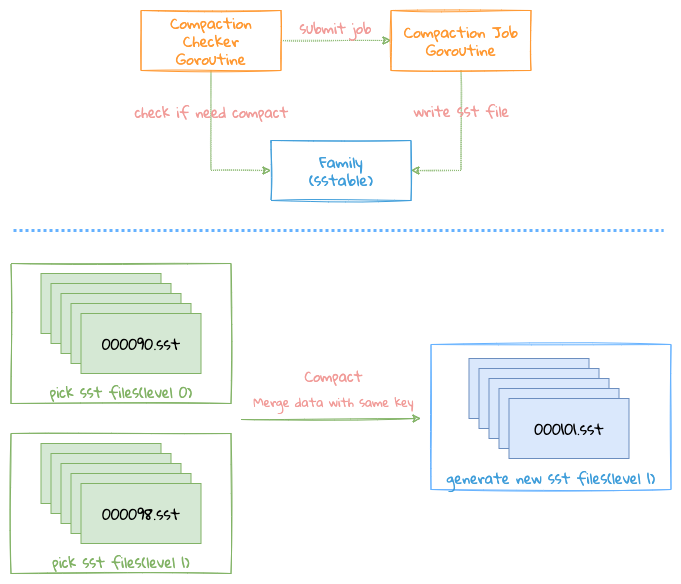

The diagram above was exported from draw.io. Its source (the exported page's mxGraphModel, read from the mxfile embedded in the PNG):
<mxGraphModel dx="946" dy="557" grid="1" gridSize="10" guides="1" tooltips="1" connect="1" arrows="1" fold="1" page="1" pageScale="1" pageWidth="827" pageHeight="1169" math="0" shadow="0">
  <root>
    <mxCell id="0" />
    <mxCell id="1" parent="0" />
    <mxCell id="WksHn54VV8rTVcLXrgxf-29" value="&lt;h1 style=&quot;font-size: 14px&quot;&gt;&lt;font style=&quot;font-size: 14px ; font-weight: normal&quot;&gt;Compact&lt;/font&gt;&lt;/h1&gt;&lt;h1 style=&quot;font-size: 12px&quot;&gt;&lt;span style=&quot;font-weight: normal&quot;&gt;&lt;font style=&quot;font-size: 12px&quot;&gt;Merge data w&lt;/font&gt;&lt;span&gt;ith same key&lt;/span&gt;&lt;/span&gt;&lt;/h1&gt;" style="text;html=1;strokeColor=none;fillColor=none;spacing=5;spacingTop=-20;whiteSpace=wrap;overflow=hidden;rounded=0;dashed=1;dashPattern=1 1;fontFamily=Gloria Hallelujah;fontSize=15;align=center;fontSource=https%3A%2F%2Ffonts.googleapis.com%2Fcss%3Ffamily%3DGloria%2BHallelujah;fontColor=#F19C99;" parent="1" vertex="1">
      <mxGeometry x="337.5" y="439" width="185" height="50" as="geometry" />
    </mxCell>
    <mxCell id="WksHn54VV8rTVcLXrgxf-1" value="pick sst files(level 0)" style="rounded=0;whiteSpace=wrap;html=1;fontFamily=Gloria Hallelujah;fontSize=14;fillColor=none;strokeColor=#82b366;strokeWidth=1;verticalAlign=bottom;fontSource=https%3A%2F%2Ffonts.googleapis.com%2Fcss%3Ffamily%3DGloria%2BHallelujah;sketch=1;fontColor=#82B366;" parent="1" vertex="1">
      <mxGeometry x="107.5" y="333" width="220" height="140" as="geometry" />
    </mxCell>
    <mxCell id="WksHn54VV8rTVcLXrgxf-2" style="edgeStyle=orthogonalEdgeStyle;rounded=0;orthogonalLoop=1;jettySize=auto;html=1;exitX=0.5;exitY=1;exitDx=0;exitDy=0;entryX=0;entryY=0.5;entryDx=0;entryDy=0;fontFamily=Gloria Hallelujah;fontSize=15;dashed=1;dashPattern=1 1;strokeWidth=1;strokeColor=#82B366;fontSource=https%3A%2F%2Ffonts.googleapis.com%2Fcss%3Ffamily%3DGloria%2BHallelujah;sketch=1;" parent="1" source="WksHn54VV8rTVcLXrgxf-6" target="WksHn54VV8rTVcLXrgxf-7" edge="1">
      <mxGeometry relative="1" as="geometry" />
    </mxCell>
    <mxCell id="WksHn54VV8rTVcLXrgxf-3" value="check if need compact" style="text;html=1;resizable=0;points=[];align=center;verticalAlign=middle;labelBackgroundColor=none;fontSize=14;fontFamily=Gloria Hallelujah;fontSource=https%3A%2F%2Ffonts.googleapis.com%2Fcss%3Ffamily%3DGloria%2BHallelujah;fontColor=#F19C99;" parent="WksHn54VV8rTVcLXrgxf-2" connectable="0" vertex="1">
      <mxGeometry x="-0.3412" y="2" relative="1" as="geometry">
        <mxPoint x="-2" y="-12" as="offset" />
      </mxGeometry>
    </mxCell>
    <mxCell id="WksHn54VV8rTVcLXrgxf-4" style="edgeStyle=orthogonalEdgeStyle;rounded=0;orthogonalLoop=1;jettySize=auto;html=1;exitX=1;exitY=0.5;exitDx=0;exitDy=0;entryX=0;entryY=0.5;entryDx=0;entryDy=0;fontFamily=Gloria Hallelujah;fontSize=15;strokeColor=#82B366;dashed=1;dashPattern=1 1;strokeWidth=1;fontSource=https%3A%2F%2Ffonts.googleapis.com%2Fcss%3Ffamily%3DGloria%2BHallelujah;sketch=1;" parent="1" source="WksHn54VV8rTVcLXrgxf-6" target="WksHn54VV8rTVcLXrgxf-10" edge="1">
      <mxGeometry relative="1" as="geometry" />
    </mxCell>
    <mxCell id="WksHn54VV8rTVcLXrgxf-5" value="submit job" style="text;html=1;resizable=0;points=[];align=center;verticalAlign=middle;labelBackgroundColor=none;fontSize=14;fontFamily=Gloria Hallelujah;fontSource=https%3A%2F%2Ffonts.googleapis.com%2Fcss%3Ffamily%3DGloria%2BHallelujah;fontColor=#F19C99;" parent="WksHn54VV8rTVcLXrgxf-4" connectable="0" vertex="1">
      <mxGeometry x="-0.4" y="-2" relative="1" as="geometry">
        <mxPoint x="21" y="-15" as="offset" />
      </mxGeometry>
    </mxCell>
    <mxCell id="WksHn54VV8rTVcLXrgxf-6" value="Compaction Checker&lt;br style=&quot;font-size: 15px;&quot;&gt;Goroutine" style="rounded=0;whiteSpace=wrap;html=1;fontFamily=Gloria Hallelujah;fontSize=15;fillColor=none;strokeColor=#FF9933;fontSource=https%3A%2F%2Ffonts.googleapis.com%2Fcss%3Ffamily%3DGloria%2BHallelujah;sketch=1;fontColor=#FF9933;" parent="1" vertex="1">
      <mxGeometry x="237.5" y="80" width="140" height="60" as="geometry" />
    </mxCell>
    <mxCell id="WksHn54VV8rTVcLXrgxf-7" value="Family&lt;br style=&quot;font-size: 15px;&quot;&gt;(sstable)" style="rounded=0;whiteSpace=wrap;html=1;fillColor=none;strokeColor=#409EDA;fontFamily=Gloria Hallelujah;fontSize=15;fontSource=https%3A%2F%2Ffonts.googleapis.com%2Fcss%3Ffamily%3DGloria%2BHallelujah;fontColor=#409EDA;sketch=1;" parent="1" vertex="1">
      <mxGeometry x="367.5" y="210" width="140" height="60" as="geometry" />
    </mxCell>
    <mxCell id="WksHn54VV8rTVcLXrgxf-8" style="edgeStyle=orthogonalEdgeStyle;rounded=0;orthogonalLoop=1;jettySize=auto;html=1;exitX=0.5;exitY=1;exitDx=0;exitDy=0;entryX=1;entryY=0.5;entryDx=0;entryDy=0;fontFamily=Gloria Hallelujah;fontSize=15;strokeColor=#82B366;strokeWidth=1;dashed=1;dashPattern=1 1;fontSource=https%3A%2F%2Ffonts.googleapis.com%2Fcss%3Ffamily%3DGloria%2BHallelujah;sketch=1;" parent="1" source="WksHn54VV8rTVcLXrgxf-10" target="WksHn54VV8rTVcLXrgxf-7" edge="1">
      <mxGeometry relative="1" as="geometry" />
    </mxCell>
    <mxCell id="WksHn54VV8rTVcLXrgxf-9" value="write sst file" style="text;html=1;resizable=0;points=[];align=center;verticalAlign=middle;labelBackgroundColor=none;fontSize=14;fontFamily=Gloria Hallelujah;fontSource=https%3A%2F%2Ffonts.googleapis.com%2Fcss%3Ffamily%3DGloria%2BHallelujah;fontColor=#F19C99;" parent="WksHn54VV8rTVcLXrgxf-8" connectable="0" vertex="1">
      <mxGeometry x="-0.225" y="-4" relative="1" as="geometry">
        <mxPoint x="4" y="-18" as="offset" />
      </mxGeometry>
    </mxCell>
    <mxCell id="WksHn54VV8rTVcLXrgxf-10" value="Compaction Job&lt;br style=&quot;font-size: 15px;&quot;&gt;Goroutine" style="rounded=0;whiteSpace=wrap;html=1;fontFamily=Gloria Hallelujah;fontSize=15;fillColor=none;strokeColor=#FF9933;fontSource=https%3A%2F%2Ffonts.googleapis.com%2Fcss%3Ffamily%3DGloria%2BHallelujah;sketch=1;fontColor=#FF9933;" parent="1" vertex="1">
      <mxGeometry x="487.5" y="80" width="140" height="60" as="geometry" />
    </mxCell>
    <mxCell id="WksHn54VV8rTVcLXrgxf-11" value="" style="rounded=0;whiteSpace=wrap;html=1;fontFamily=Gloria Hallelujah;fontSize=15;fillColor=#d5e8d4;strokeColor=#82b366;fontSource=https%3A%2F%2Ffonts.googleapis.com%2Fcss%3Ffamily%3DGloria%2BHallelujah;" parent="1" vertex="1">
      <mxGeometry x="137.5" y="343" width="120" height="60" as="geometry" />
    </mxCell>
    <mxCell id="WksHn54VV8rTVcLXrgxf-12" value="" style="rounded=0;whiteSpace=wrap;html=1;fontFamily=Gloria Hallelujah;fontSize=15;fillColor=#d5e8d4;strokeColor=#82b366;fontSource=https%3A%2F%2Ffonts.googleapis.com%2Fcss%3Ffamily%3DGloria%2BHallelujah;" parent="1" vertex="1">
      <mxGeometry x="147.5" y="353" width="120" height="60" as="geometry" />
    </mxCell>
    <mxCell id="WksHn54VV8rTVcLXrgxf-13" value="" style="rounded=0;whiteSpace=wrap;html=1;fontFamily=Gloria Hallelujah;fontSize=15;fillColor=#d5e8d4;strokeColor=#82b366;fontSource=https%3A%2F%2Ffonts.googleapis.com%2Fcss%3Ffamily%3DGloria%2BHallelujah;" parent="1" vertex="1">
      <mxGeometry x="157.5" y="363" width="120" height="60" as="geometry" />
    </mxCell>
    <mxCell id="WksHn54VV8rTVcLXrgxf-14" value="" style="rounded=0;whiteSpace=wrap;html=1;fontFamily=Gloria Hallelujah;fontSize=15;fillColor=#d5e8d4;strokeColor=#82b366;fontSource=https%3A%2F%2Ffonts.googleapis.com%2Fcss%3Ffamily%3DGloria%2BHallelujah;" parent="1" vertex="1">
      <mxGeometry x="167.5" y="373" width="120" height="60" as="geometry" />
    </mxCell>
    <mxCell id="WksHn54VV8rTVcLXrgxf-15" value="000090.sst" style="rounded=0;whiteSpace=wrap;html=1;fontFamily=Gloria Hallelujah;fontSize=15;fillColor=#d5e8d4;strokeColor=#82b366;fontSource=https%3A%2F%2Ffonts.googleapis.com%2Fcss%3Ffamily%3DGloria%2BHallelujah;" parent="1" vertex="1">
      <mxGeometry x="177.5" y="383" width="120" height="60" as="geometry" />
    </mxCell>
    <mxCell id="WksHn54VV8rTVcLXrgxf-16" value="pick sst files(level 1)" style="rounded=0;whiteSpace=wrap;html=1;fontFamily=Gloria Hallelujah;fontSize=14;fillColor=none;strokeColor=#82b366;strokeWidth=1;verticalAlign=bottom;fontSource=https%3A%2F%2Ffonts.googleapis.com%2Fcss%3Ffamily%3DGloria%2BHallelujah;sketch=1;fontColor=#82B366;" parent="1" vertex="1">
      <mxGeometry x="107.5" y="503" width="220" height="140" as="geometry" />
    </mxCell>
    <mxCell id="WksHn54VV8rTVcLXrgxf-17" value="" style="rounded=0;whiteSpace=wrap;html=1;fontFamily=Gloria Hallelujah;fontSize=15;fillColor=#d5e8d4;strokeColor=#82b366;fontSource=https%3A%2F%2Ffonts.googleapis.com%2Fcss%3Ffamily%3DGloria%2BHallelujah;" parent="1" vertex="1">
      <mxGeometry x="137.5" y="513" width="120" height="60" as="geometry" />
    </mxCell>
    <mxCell id="WksHn54VV8rTVcLXrgxf-18" value="" style="rounded=0;whiteSpace=wrap;html=1;fontFamily=Gloria Hallelujah;fontSize=15;fillColor=#d5e8d4;strokeColor=#82b366;fontSource=https%3A%2F%2Ffonts.googleapis.com%2Fcss%3Ffamily%3DGloria%2BHallelujah;" parent="1" vertex="1">
      <mxGeometry x="147.5" y="523" width="120" height="60" as="geometry" />
    </mxCell>
    <mxCell id="WksHn54VV8rTVcLXrgxf-19" value="" style="rounded=0;whiteSpace=wrap;html=1;fontFamily=Gloria Hallelujah;fontSize=15;fillColor=#d5e8d4;strokeColor=#82b366;fontSource=https%3A%2F%2Ffonts.googleapis.com%2Fcss%3Ffamily%3DGloria%2BHallelujah;" parent="1" vertex="1">
      <mxGeometry x="157.5" y="533" width="120" height="60" as="geometry" />
    </mxCell>
    <mxCell id="WksHn54VV8rTVcLXrgxf-20" value="" style="rounded=0;whiteSpace=wrap;html=1;fontFamily=Gloria Hallelujah;fontSize=15;fillColor=#d5e8d4;strokeColor=#82b366;fontSource=https%3A%2F%2Ffonts.googleapis.com%2Fcss%3Ffamily%3DGloria%2BHallelujah;" parent="1" vertex="1">
      <mxGeometry x="167.5" y="543" width="120" height="60" as="geometry" />
    </mxCell>
    <mxCell id="WksHn54VV8rTVcLXrgxf-21" value="000098.sst" style="rounded=0;whiteSpace=wrap;html=1;fontFamily=Gloria Hallelujah;fontSize=15;fillColor=#d5e8d4;strokeColor=#82b366;fontSource=https%3A%2F%2Ffonts.googleapis.com%2Fcss%3Ffamily%3DGloria%2BHallelujah;" parent="1" vertex="1">
      <mxGeometry x="177.5" y="553" width="120" height="60" as="geometry" />
    </mxCell>
    <mxCell id="WksHn54VV8rTVcLXrgxf-22" value="generate new sst files(level 1)" style="rounded=0;whiteSpace=wrap;html=1;fontFamily=Gloria Hallelujah;fontSize=14;fillColor=none;strokeColor=#66B2FF;strokeWidth=1;verticalAlign=bottom;fontSource=https%3A%2F%2Ffonts.googleapis.com%2Fcss%3Ffamily%3DGloria%2BHallelujah;sketch=1;fontColor=#409EDA;" parent="1" vertex="1">
      <mxGeometry x="527.5" y="414" width="240" height="145" as="geometry" />
    </mxCell>
    <mxCell id="WksHn54VV8rTVcLXrgxf-23" value="" style="rounded=0;whiteSpace=wrap;html=1;fontFamily=Gloria Hallelujah;fontSize=15;fillColor=#dae8fc;strokeColor=#6c8ebf;fontSource=https%3A%2F%2Ffonts.googleapis.com%2Fcss%3Ffamily%3DGloria%2BHallelujah;" parent="1" vertex="1">
      <mxGeometry x="565.5" y="428" width="120" height="60" as="geometry" />
    </mxCell>
    <mxCell id="WksHn54VV8rTVcLXrgxf-24" value="" style="rounded=0;whiteSpace=wrap;html=1;fontFamily=Gloria Hallelujah;fontSize=15;fillColor=#dae8fc;strokeColor=#6c8ebf;fontSource=https%3A%2F%2Ffonts.googleapis.com%2Fcss%3Ffamily%3DGloria%2BHallelujah;" parent="1" vertex="1">
      <mxGeometry x="575.5" y="438" width="120" height="60" as="geometry" />
    </mxCell>
    <mxCell id="WksHn54VV8rTVcLXrgxf-25" value="" style="rounded=0;whiteSpace=wrap;html=1;fontFamily=Gloria Hallelujah;fontSize=15;fillColor=#dae8fc;strokeColor=#6c8ebf;fontSource=https%3A%2F%2Ffonts.googleapis.com%2Fcss%3Ffamily%3DGloria%2BHallelujah;" parent="1" vertex="1">
      <mxGeometry x="585.5" y="448" width="120" height="60" as="geometry" />
    </mxCell>
    <mxCell id="WksHn54VV8rTVcLXrgxf-26" value="" style="rounded=0;whiteSpace=wrap;html=1;fontFamily=Gloria Hallelujah;fontSize=15;fillColor=#dae8fc;strokeColor=#6c8ebf;fontSource=https%3A%2F%2Ffonts.googleapis.com%2Fcss%3Ffamily%3DGloria%2BHallelujah;" parent="1" vertex="1">
      <mxGeometry x="595.5" y="458" width="120" height="60" as="geometry" />
    </mxCell>
    <mxCell id="WksHn54VV8rTVcLXrgxf-27" value="000101.sst" style="rounded=0;whiteSpace=wrap;html=1;fontFamily=Gloria Hallelujah;fontSize=15;fillColor=#dae8fc;strokeColor=#6c8ebf;fontSource=https%3A%2F%2Ffonts.googleapis.com%2Fcss%3Ffamily%3DGloria%2BHallelujah;" parent="1" vertex="1">
      <mxGeometry x="605.5" y="468" width="120" height="60" as="geometry" />
    </mxCell>
    <mxCell id="WksHn54VV8rTVcLXrgxf-28" value="" style="endArrow=classic;html=1;strokeColor=#82B366;strokeWidth=1;fontFamily=Gloria Hallelujah;fontSize=15;fontSource=https%3A%2F%2Ffonts.googleapis.com%2Fcss%3Ffamily%3DGloria%2BHallelujah;sketch=1;exitX=0;exitY=1;exitDx=0;exitDy=0;" parent="1" source="WksHn54VV8rTVcLXrgxf-29" edge="1">
      <mxGeometry width="50" height="50" relative="1" as="geometry">
        <mxPoint x="347.5" y="488" as="sourcePoint" />
        <mxPoint x="517.5" y="488" as="targetPoint" />
      </mxGeometry>
    </mxCell>
    <mxCell id="WksHn54VV8rTVcLXrgxf-30" value="" style="endArrow=none;dashed=1;html=1;dashPattern=1 1;strokeColor=#66B2FF;strokeWidth=3;fontFamily=Gloria Hallelujah;fontSize=15;fontSource=https%3A%2F%2Ffonts.googleapis.com%2Fcss%3Ffamily%3DGloria%2BHallelujah;" parent="1" edge="1">
      <mxGeometry width="50" height="50" relative="1" as="geometry">
        <mxPoint x="110" y="300" as="sourcePoint" />
        <mxPoint x="760" y="300" as="targetPoint" />
      </mxGeometry>
    </mxCell>
  </root>
</mxGraphModel>